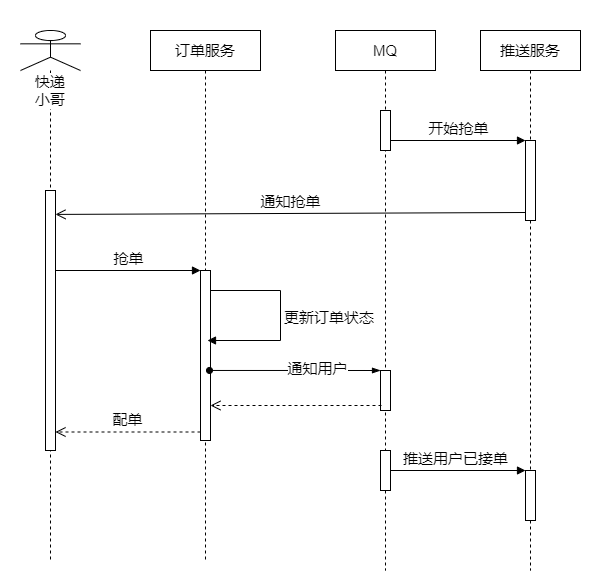

The diagram above was exported from draw.io. Its source (the exported page's mxGraphModel, read from the mxfile embedded in the PNG):
<mxGraphModel dx="1004" dy="779" grid="1" gridSize="10" guides="1" tooltips="1" connect="1" arrows="1" fold="1" page="1" pageScale="1" pageWidth="850" pageHeight="1100" math="0" shadow="0">
  <root>
    <mxCell id="0" />
    <mxCell id="1" parent="0" />
    <mxCell id="32" value="" style="rounded=0;whiteSpace=wrap;html=1;fontSize=15;strokeColor=none;" parent="1" vertex="1">
      <mxGeometry x="90" y="110" width="600" height="580" as="geometry" />
    </mxCell>
    <mxCell id="2" value="快递&lt;br&gt;小哥" style="shape=umlLifeline;participant=umlActor;perimeter=lifelinePerimeter;whiteSpace=wrap;html=1;container=1;collapsible=0;recursiveResize=0;verticalAlign=top;spacingTop=36;labelBackgroundColor=#ffffff;outlineConnect=0;fontSize=15;" parent="1" vertex="1">
      <mxGeometry x="110" y="140" width="60" height="530" as="geometry" />
    </mxCell>
    <mxCell id="12" value="" style="html=1;points=[];perimeter=orthogonalPerimeter;fontSize=15;" parent="2" vertex="1">
      <mxGeometry x="25" y="160" width="10" height="260" as="geometry" />
    </mxCell>
    <mxCell id="4" value="订单服务" style="shape=umlLifeline;perimeter=lifelinePerimeter;whiteSpace=wrap;html=1;container=1;collapsible=0;recursiveResize=0;outlineConnect=0;fontSize=15;" parent="1" vertex="1">
      <mxGeometry x="240" y="140" width="110" height="530" as="geometry" />
    </mxCell>
    <mxCell id="15" value="" style="html=1;points=[];perimeter=orthogonalPerimeter;fontSize=15;" parent="4" vertex="1">
      <mxGeometry x="50" y="240" width="10" height="170" as="geometry" />
    </mxCell>
    <mxCell id="38" value="&lt;font style=&quot;font-size: 15px&quot;&gt;更新订单状态&lt;/font&gt;" style="edgeStyle=orthogonalEdgeStyle;html=1;align=left;spacingLeft=2;endArrow=block;rounded=0;" parent="4" edge="1">
      <mxGeometry relative="1" as="geometry">
        <mxPoint x="60" y="260" as="sourcePoint" />
        <Array as="points">
          <mxPoint x="130" y="260" />
          <mxPoint x="130" y="310" />
          <mxPoint x="57" y="310" />
        </Array>
        <mxPoint x="57" y="310" as="targetPoint" />
      </mxGeometry>
    </mxCell>
    <mxCell id="10" value="推送服务" style="shape=umlLifeline;perimeter=lifelinePerimeter;whiteSpace=wrap;html=1;container=1;collapsible=0;recursiveResize=0;outlineConnect=0;fontSize=15;" parent="1" vertex="1">
      <mxGeometry x="570" y="140" width="100" height="540" as="geometry" />
    </mxCell>
    <mxCell id="28" value="" style="html=1;points=[];perimeter=orthogonalPerimeter;fontSize=15;" parent="10" vertex="1">
      <mxGeometry x="45" y="110" width="10" height="80" as="geometry" />
    </mxCell>
    <mxCell id="35" value="" style="html=1;points=[];perimeter=orthogonalPerimeter;fontSize=15;" parent="10" vertex="1">
      <mxGeometry x="45" y="440" width="10" height="50" as="geometry" />
    </mxCell>
    <mxCell id="16" value="抢单" style="html=1;verticalAlign=bottom;endArrow=block;entryX=0;entryY=0;fontSize=15;" parent="1" source="12" target="15" edge="1">
      <mxGeometry relative="1" as="geometry">
        <mxPoint x="215" y="480" as="sourcePoint" />
      </mxGeometry>
    </mxCell>
    <mxCell id="17" value="配单" style="html=1;verticalAlign=bottom;endArrow=open;dashed=1;endSize=8;exitX=0;exitY=0.95;fontSize=15;" parent="1" source="15" target="12" edge="1">
      <mxGeometry relative="1" as="geometry">
        <mxPoint x="215" y="556" as="targetPoint" />
      </mxGeometry>
    </mxCell>
    <mxCell id="23" value="通知用户" style="html=1;verticalAlign=bottom;startArrow=oval;endArrow=blockThin;endFill=1;fontSize=15;exitX=0.9;exitY=0.588;exitDx=0;exitDy=0;exitPerimeter=0;" parent="1" source="15" target="22" edge="1">
      <mxGeometry x="0.2581" y="-10" relative="1" as="geometry">
        <mxPoint x="545" y="570" as="sourcePoint" />
        <mxPoint as="offset" />
      </mxGeometry>
    </mxCell>
    <mxCell id="24" value="MQ" style="shape=umlLifeline;perimeter=lifelinePerimeter;whiteSpace=wrap;html=1;container=1;collapsible=0;recursiveResize=0;outlineConnect=0;fontSize=15;" parent="1" vertex="1">
      <mxGeometry x="425" y="140" width="100" height="540" as="geometry" />
    </mxCell>
    <mxCell id="31" value="" style="html=1;points=[];perimeter=orthogonalPerimeter;fontSize=15;" parent="24" vertex="1">
      <mxGeometry x="45" y="80" width="10" height="40" as="geometry" />
    </mxCell>
    <mxCell id="22" value="" style="html=1;points=[];perimeter=orthogonalPerimeter;fontSize=15;" parent="24" vertex="1">
      <mxGeometry x="45" y="340" width="10" height="40" as="geometry" />
    </mxCell>
    <mxCell id="30" value="通知抢单" style="html=1;verticalAlign=bottom;endArrow=open;endSize=8;fontSize=15;entryX=1;entryY=0.092;entryDx=0;entryDy=0;entryPerimeter=0;" parent="1" target="12" edge="1">
      <mxGeometry relative="1" as="geometry">
        <mxPoint x="144" y="438" as="targetPoint" />
        <mxPoint x="615" y="322" as="sourcePoint" />
      </mxGeometry>
    </mxCell>
    <mxCell id="29" value="开始抢单" style="html=1;verticalAlign=bottom;endArrow=block;entryX=0;entryY=0;fontSize=15;" parent="1" source="31" target="28" edge="1">
      <mxGeometry relative="1" as="geometry">
        <mxPoint x="610" y="360" as="sourcePoint" />
      </mxGeometry>
    </mxCell>
    <mxCell id="34" value="" style="html=1;verticalAlign=bottom;endArrow=open;dashed=1;endSize=8;exitX=0.1;exitY=0.875;fontSize=15;exitDx=0;exitDy=0;exitPerimeter=0;" parent="1" source="22" target="15" edge="1">
      <mxGeometry relative="1" as="geometry">
        <mxPoint x="155" y="623" as="targetPoint" />
        <mxPoint x="295" y="623" as="sourcePoint" />
      </mxGeometry>
    </mxCell>
    <mxCell id="36" value="推送用户已接单" style="html=1;verticalAlign=bottom;startArrow=oval;endArrow=block;startSize=8;fontSize=15;" parent="1" source="24" target="35" edge="1">
      <mxGeometry relative="1" as="geometry">
        <mxPoint x="685" y="680" as="sourcePoint" />
      </mxGeometry>
    </mxCell>
    <mxCell id="39" value="" style="html=1;points=[];perimeter=orthogonalPerimeter;fontSize=15;" vertex="1" parent="1">
      <mxGeometry x="470" y="560" width="10" height="40" as="geometry" />
    </mxCell>
  </root>
</mxGraphModel>